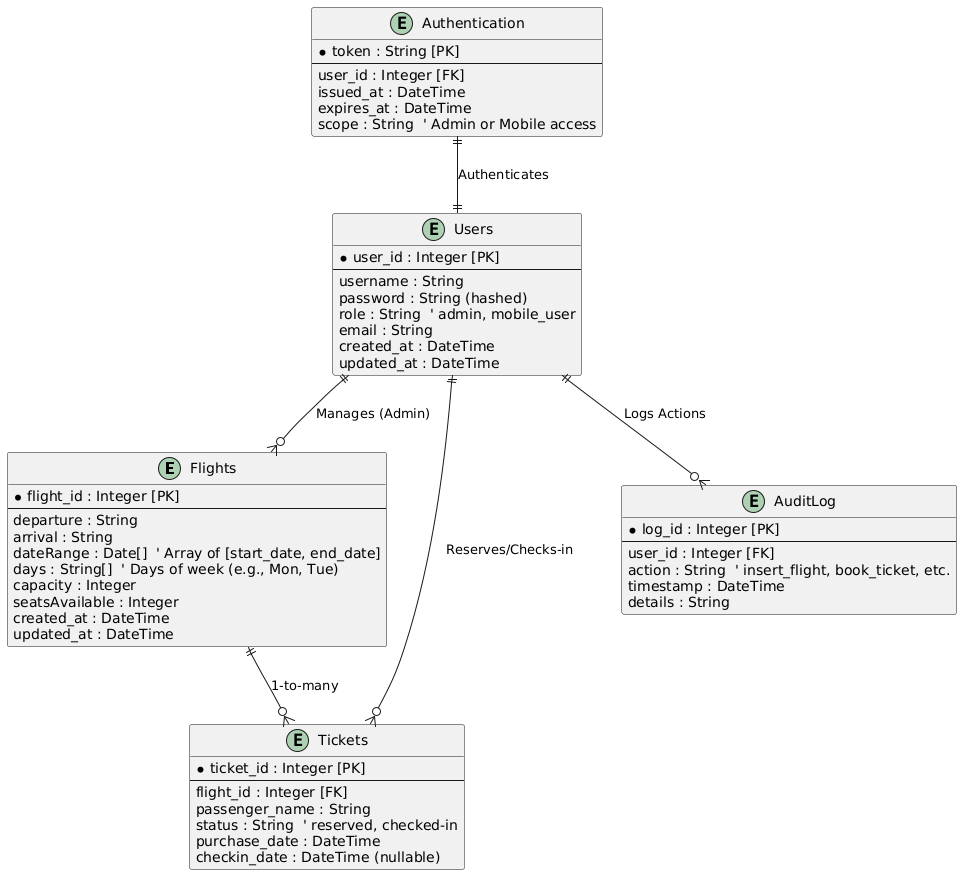

The diagram above was rendered by PlantUML. Its source (embedded in the PNG):
@startuml
entity "Flights" {
    * flight_id : Integer [PK]
    --
    departure : String
    arrival : String
    dateRange : Date[]  ' Array of [start_date, end_date]
    days : String[]  ' Days of week (e.g., Mon, Tue)
    capacity : Integer
    seatsAvailable : Integer
    created_at : DateTime
    updated_at : DateTime
}

entity "Tickets" {
    * ticket_id : Integer [PK]
    --
    flight_id : Integer [FK]
    passenger_name : String
    status : String  ' reserved, checked-in
    purchase_date : DateTime
    checkin_date : DateTime (nullable)
}

entity "Users" {
    * user_id : Integer [PK]
    --
    username : String
    password : String (hashed)
    role : String  ' admin, mobile_user
    email : String
    created_at : DateTime
    updated_at : DateTime
}

entity "Authentication" {
    * token : String [PK]
    --
    user_id : Integer [FK]
    issued_at : DateTime
    expires_at : DateTime
    scope : String  ' Admin or Mobile access
}

entity "AuditLog" {
    * log_id : Integer [PK]
    --
    user_id : Integer [FK]
    action : String  ' insert_flight, book_ticket, etc.
    timestamp : DateTime
    details : String
}

' Relationships
Flights ||--o{ Tickets : "1-to-many"
Users ||--o{ Tickets : "Reserves/Checks-in"
Users ||--o{ Flights : "Manages (Admin)"
Authentication ||--|| Users : "Authenticates"
Users ||--o{ AuditLog : "Logs Actions"
@enduml